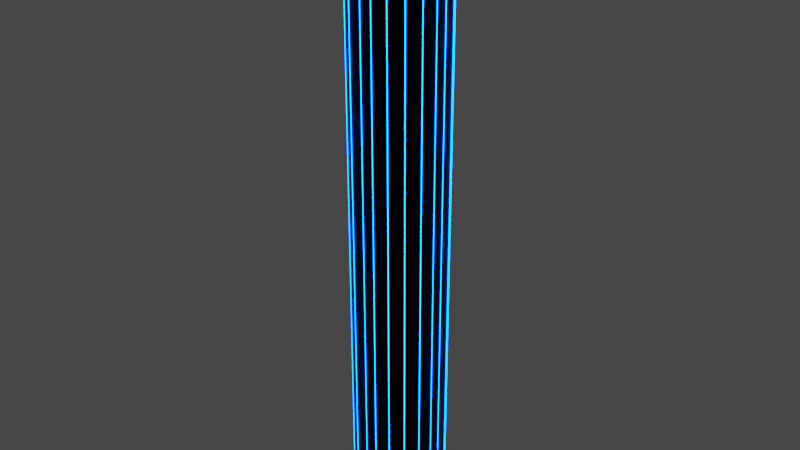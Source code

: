 # Source: obs9.blend  (saved by Blender 2.81.16; exported with 4.5.12 LTS)
import bpy
from mathutils import Matrix  # noqa: F401  (used for matrix-valued properties, if any)

bpy.ops.wm.read_factory_settings(use_empty=True)
scene = bpy.context.scene
scene.name = 'Scene'

# ---- collections
col_collection = bpy.data.collections.new('Collection'); scene.collection.children.link(col_collection)

# ---- materials (node trees are filled in below, after node groups)
mat_material_004 = bpy.data.materials.new('Material.004')
mat_material_004.use_transparent_shadow = False
mat_material_003 = bpy.data.materials.new('Material.003')
mat_material_003.use_transparent_shadow = False

# ---- material node trees
mat_material_004.use_nodes = True; mat_material_004.node_tree.nodes.clear()
_N = mat_material_004.node_tree.nodes; _L = mat_material_004.node_tree.links
n0 = _N.new('ShaderNodeOutputMaterial'); n0.name = 'Material Output'; n0.location = (300, 300)
n1 = _N.new('ShaderNodeBsdfPrincipled'); n1.name = 'Principled BSDF'; n1.location = (10, 300)
n1.distribution = 'GGX'
n1.subsurface_method = 'BURLEY'
n1.inputs[0].default_value = (0.009018, 0.009018, 0.009018, 1.0)
n1.inputs[1].default_value = 1.0
n1.inputs[3].default_value = 1.45
n1.inputs[27].default_value = (0.0, 0.0, 0.0, 1.0)
n1.inputs[28].default_value = 1.0
_L.new(n1.outputs[0], n0.inputs[0])
n0.is_active_output = True
mat_material_003.use_nodes = True; mat_material_003.node_tree.nodes.clear()
_N = mat_material_003.node_tree.nodes; _L = mat_material_003.node_tree.links
n0 = _N.new('ShaderNodeOutputMaterial'); n0.name = 'Material Output'; n0.location = (300, 300)
n1 = _N.new('ShaderNodeEmission'); n1.name = 'Emission'; n1.location = (10, 300)
n1.inputs[0].default_value = (0.0, 0.08014, 1.0, 1.0)
n1.inputs[1].default_value = 50.0
_L.new(n1.outputs[0], n0.inputs[0])
n0.is_active_output = True

# ---- world
world_world = bpy.data.worlds.new('World'); scene.world = world_world
world_world.use_nodes = True; world_world.node_tree.nodes.clear()
_N = world_world.node_tree.nodes; _L = world_world.node_tree.links
n0 = _N.new('ShaderNodeOutputWorld'); n0.name = 'World Output'; n0.location = (300, 300)
n1 = _N.new('ShaderNodeBackground'); n1.name = 'Background'; n1.location = (10, 300)
n1.inputs[0].default_value = (0.05088, 0.05088, 0.05088, 1.0)
_L.new(n1.outputs[0], n0.inputs[0])
n0.is_active_output = True
world_world.color = (0.05088, 0.05088, 0.05088)
world_world.use_sun_shadow = False
world_world.sun_shadow_jitter_overblur = 0.0

# ---- meshes
me_plane_001 = bpy.data.meshes.new('Plane.001')
me_plane_001.from_pydata([(-0.1338, -1.0, 0.0), (-1.0, -0.1338, 0.0), (-0.4653, -0.9341, 0.0), (-0.7463, -0.7463, 0.0), (-0.9341, -0.4653, 0.0), (1.0, -0.1338, 0.0), (0.1338, -1.0, 0.0), (0.9341, -0.4653, 0.0), (0.7463, -0.7463, 0.0), (0.4653, -0.9341, 0.0), (-1.0, 0.1338, 0.0), (-0.1338, 1.0, 0.0), (-0.9341, 0.4653, 0.0), (-0.7463, 0.7463, 0.0), (-0.4653, 0.9341, 0.0), (0.1338, 1.0, 0.0), (1.0, 0.1338, 0.0), (0.4653, 0.9341, 0.0), (0.7463, 0.7463, 0.0), (0.9341, 0.4653, 0.0), (-1.0, 0.1338, 13.13), (-0.1338, 0.1338, 14.0), (-0.1338, 1.0, 13.13), (-0.9341, 0.1338, 13.46), (-0.7463, 0.1338, 13.74), (-0.9341, 0.4653, 13.13), (-0.8545, 0.4736, 13.47), (-0.7023, 0.4564, 13.7), (-0.6339, 0.6339, 13.63), (-0.1338, 0.4653, 13.93), (-0.1338, 0.7463, 13.74), (-0.4653, 0.1338, 13.93), (-0.4736, 0.4736, 13.85), (-0.4564, 0.7023, 13.7), (-0.4653, 0.9341, 13.13), (-0.7463, 0.7463, 13.13), (-0.1338, 0.9341, 13.46), (-0.4736, 0.8545, 13.47), (-0.7023, 0.7023, 13.45), (-1.0, -0.1338, 13.13), (-0.1338, -1.0, 13.13), (-0.1338, -0.1338, 14.0), (-0.9341, -0.4653, 13.13), (-0.7463, -0.7463, 13.13), (-0.9341, -0.1338, 13.46), (-0.8545, -0.4736, 13.47), (-0.7023, -0.7023, 13.45), (-0.6339, -0.6339, 13.63), (-0.1338, -0.9341, 13.46), (-0.1338, -0.7463, 13.74), (-0.4653, -0.9341, 13.13), (-0.4736, -0.8545, 13.47), (-0.4564, -0.7023, 13.7), (-0.4653, -0.1338, 13.93), (-0.7463, -0.1338, 13.74), (-0.1338, -0.4653, 13.93), (-0.4736, -0.4736, 13.85), (-0.7023, -0.4564, 13.7), (0.1338, -1.0, 13.13), (1.0, -0.1338, 13.13), (0.1338, -0.1338, 14.0), (0.4653, -0.9341, 13.13), (0.7463, -0.7463, 13.13), (0.1338, -0.9341, 13.46), (0.4736, -0.8545, 13.47), (0.7023, -0.7023, 13.45), (0.6339, -0.6339, 13.63), (0.9341, -0.1338, 13.46), (0.7463, -0.1338, 13.74), (0.9341, -0.4653, 13.13), (0.8545, -0.4736, 13.47), (0.7023, -0.4564, 13.7), (0.1338, -0.4653, 13.93), (0.1338, -0.7463, 13.74), (0.4653, -0.1338, 13.93), (0.4736, -0.4736, 13.85), (0.4564, -0.7023, 13.7), (1.0, 0.1338, 13.13), (0.1338, 1.0, 13.13), (0.1338, 0.1338, 14.0), (0.9341, 0.4653, 13.13), (0.7463, 0.7463, 13.13), (0.9341, 0.1338, 13.46), (0.8545, 0.4736, 13.47), (0.7023, 0.7023, 13.45), (0.6339, 0.6339, 13.63), (0.1338, 0.9341, 13.46), (0.1338, 0.7463, 13.74), (0.4653, 0.9341, 13.13), (0.4736, 0.8545, 13.47), (0.4564, 0.7023, 13.7), (0.4653, 0.1338, 13.93), (0.7463, 0.1338, 13.74), (0.1338, 0.4653, 13.93), (0.4736, 0.4736, 13.85), (0.7023, 0.4564, 13.7)], [], [(0, 6, 58, 40), (15, 11, 22, 78), (0, 2, 3, 4, 1, 10, 12, 13, 14, 11, 15, 17, 18, 19, 16, 5, 7, 8, 9, 6), (41, 60, 79, 21), (5, 16, 77, 59), (20, 23, 26, 25), (23, 24, 27, 26), (25, 26, 38, 35), (26, 27, 28, 38), (21, 29, 32, 31), (29, 30, 33, 32), (31, 32, 27, 24), (32, 33, 28, 27), (22, 34, 37, 36), (34, 35, 38, 37), (36, 37, 33, 30), (37, 38, 28, 33), (39, 42, 45, 44), (42, 43, 46, 45), (44, 45, 57, 54), (45, 46, 47, 57), (40, 48, 51, 50), (48, 49, 52, 51), (50, 51, 46, 43), (51, 52, 47, 46), (41, 53, 56, 55), (53, 54, 57, 56), (55, 56, 52, 49), (56, 57, 47, 52), (58, 61, 64, 63), (61, 62, 65, 64), (63, 64, 76, 73), (64, 65, 66, 76), (59, 67, 70, 69), (67, 68, 71, 70), (69, 70, 65, 62), (70, 71, 66, 65), (60, 72, 75, 74), (72, 73, 76, 75), (74, 75, 71, 68), (75, 76, 66, 71), (77, 80, 83, 82), (80, 81, 84, 83), (82, 83, 95, 92), (83, 84, 85, 95), (78, 86, 89, 88), (86, 87, 90, 89), (88, 89, 84, 81), (89, 90, 85, 84), (79, 91, 94, 93), (91, 92, 95, 94), (93, 94, 90, 87), (94, 95, 85, 90), (20, 39, 44, 23), (23, 44, 54, 24), (24, 54, 53, 31), (31, 53, 41, 21), (40, 58, 63, 48), (48, 63, 73, 49), (49, 73, 72, 55), (55, 72, 60, 41), (59, 77, 82, 67), (67, 82, 92, 68), (68, 92, 91, 74), (74, 91, 79, 60), (78, 22, 36, 86), (86, 36, 30, 87), (87, 30, 29, 93), (93, 29, 21, 79), (15, 78, 88, 17), (17, 88, 81, 18), (18, 81, 80, 19), (19, 80, 77, 16), (58, 6, 9, 61), (61, 9, 8, 62), (62, 8, 7, 69), (69, 7, 5, 59), (0, 40, 50, 2), (2, 50, 43, 3), (3, 43, 42, 4), (4, 42, 39, 1), (22, 11, 14, 34), (34, 14, 13, 35), (35, 13, 12, 25), (25, 12, 10, 20), (10, 1, 39, 20)])
_uv = me_plane_001.uv_layers.new(name='UVMap')
_uv.uv.foreach_set('vector', [0.4331, 0.0, 0.5669, 0.0, 0.5669, 0.0, 0.4331, 0.0, 0.5669, 1.0, 0.4331, 1.0, 0.4331, 1.0, 0.5669, 1.0, 0.4331, 0.0, 0.2674, 0.01099, 0.04228, 0.04228, 0.01099, 0.2674, 0.0, 0.4331, 0.0, 0.5669, 0.01099, 0.7326, 0.04228, 0.9577, 0.2674, 0.989, 0.4331, 1.0, 0.5669, 1.0, 0.7326, 0.989, 0.9577, 0.9577, 0.989, 0.7326, 1.0, 0.5669, 1.0, 0.4331, 0.989, 0.2674, 0.9577, 0.04228, 0.7326, 0.01099, 0.5669, 0.0, 0.4331, 0.4331, 0.5669, 0.4331, 0.5669, 0.5669, 0.4331, 0.5669, 1.0, 0.4331, 1.0, 0.5669, 1.0, 0.5669, 1.0, 0.4331, 0.0, 0.5669, 0.0, 0.5669, 0.0, 0.7368, 0.0, 0.7326, 0.0, 0.5669, 0.0, 0.5669, 0.0, 0.7282, 0.0, 0.7368, 0.0, 0.7326, 0.0, 0.7368, 0.0, 1.0, 0.0, 1.0, 0.0, 0.7368, 0.0, 0.7282, 0.06101, 0.939, 0.0, 1.0, 0.4331, 0.5669, 0.4331, 0.7326, 0.2632, 0.7368, 0.2674, 0.5669, 0.4331, 0.7326, 0.4331, 1.0, 0.2718, 1.0, 0.2632, 0.7368, 0.2674, 0.5669, 0.2632, 0.7368, 0.0, 0.7282, 0.0, 0.5669, 0.2632, 0.7368, 0.2718, 1.0, 0.06101, 0.939, 0.0, 0.7282, 0.4331, 1.0, 0.2674, 1.0, 0.2632, 1.0, 0.4331, 1.0, 0.2674, 1.0, 0.0, 1.0, 0.0, 1.0, 0.2632, 1.0, 0.4331, 1.0, 0.2632, 1.0, 0.2718, 1.0, 0.4331, 1.0, 0.2632, 1.0, 0.0, 1.0, 0.06101, 0.939, 0.2718, 1.0, 0.0, 0.4331, 0.0, 0.2674, 0.0, 0.2632, 0.0, 0.4331, 0.0, 0.2674, 0.0, 0.0, 0.0, 0.0, 0.0, 0.2632, 0.0, 0.4331, 0.0, 0.2632, 0.0, 0.2718, 0.0, 0.4331, 0.0, 0.2632, 0.0, 0.0, 0.06101, 0.06101, 0.0, 0.2718, 0.4331, 0.0, 0.4331, 0.0, 0.2632, 0.0, 0.2674, 0.0, 0.4331, 0.0, 0.4331, 0.0, 0.2718, 0.0, 0.2632, 0.0, 0.2674, 0.0, 0.2632, 0.0, 0.0, 0.0, 0.0, 0.0, 0.2632, 0.0, 0.2718, 0.0, 0.06101, 0.06101, 0.0, 0.0, 0.4331, 0.4331, 0.2674, 0.4331, 0.2632, 0.2632, 0.4331, 0.2674, 0.2674, 0.4331, 0.0, 0.4331, 0.0, 0.2718, 0.2632, 0.2632, 0.4331, 0.2674, 0.2632, 0.2632, 0.2718, 0.0, 0.4331, 0.0, 0.2632, 0.2632, 0.0, 0.2718, 0.06101, 0.06101, 0.2718, 0.0, 0.5669, 0.0, 0.7326, 0.0, 0.7368, 0.0, 0.5669, 0.0, 0.7326, 0.0, 1.0, 0.0, 1.0, 0.0, 0.7368, 0.0, 0.5669, 0.0, 0.7368, 0.0, 0.7282, 0.0, 0.5669, 0.0, 0.7368, 0.0, 1.0, 0.0, 0.939, 0.06101, 0.7282, 0.0, 1.0, 0.4331, 1.0, 0.4331, 1.0, 0.2632, 1.0, 0.2674, 1.0, 0.4331, 1.0, 0.4331, 1.0, 0.2718, 1.0, 0.2632, 1.0, 0.2674, 1.0, 0.2632, 1.0, 0.0, 1.0, 0.0, 1.0, 0.2632, 1.0, 0.2718, 0.939, 0.06101, 1.0, 0.0, 0.5669, 0.4331, 0.5669, 0.2674, 0.7368, 0.2632, 0.7326, 0.4331, 0.5669, 0.2674, 0.5669, 0.0, 0.7282, 0.0, 0.7368, 0.2632, 0.7326, 0.4331, 0.7368, 0.2632, 1.0, 0.2718, 1.0, 0.4331, 0.7368, 0.2632, 0.7282, 0.0, 0.939, 0.06101, 1.0, 0.2718, 1.0, 0.5669, 1.0, 0.7326, 1.0, 0.7368, 1.0, 0.5669, 1.0, 0.7326, 1.0, 1.0, 1.0, 1.0, 1.0, 0.7368, 1.0, 0.5669, 1.0, 0.7368, 1.0, 0.7282, 1.0, 0.5669, 1.0, 0.7368, 1.0, 1.0, 0.939, 0.939, 1.0, 0.7282, 0.5669, 1.0, 0.5669, 1.0, 0.7368, 1.0, 0.7326, 1.0, 0.5669, 1.0, 0.5669, 1.0, 0.7282, 1.0, 0.7368, 1.0, 0.7326, 1.0, 0.7368, 1.0, 1.0, 1.0, 1.0, 1.0, 0.7368, 1.0, 0.7282, 1.0, 0.939, 0.939, 1.0, 1.0, 0.5669, 0.5669, 0.7326, 0.5669, 0.7368, 0.7368, 0.5669, 0.7326, 0.7326, 0.5669, 1.0, 0.5669, 1.0, 0.7282, 0.7368, 0.7368, 0.5669, 0.7326, 0.7368, 0.7368, 0.7282, 1.0, 0.5669, 1.0, 0.7368, 0.7368, 1.0, 0.7282, 0.939, 0.939, 0.7282, 1.0, 0.0, 0.5669, 0.0, 0.4331, 0.0, 0.4331, 0.0, 0.5669, 0.0, 0.5669, 0.0, 0.4331, 0.0, 0.4331, 0.0, 0.5669, 0.0, 0.5669, 0.0, 0.4331, 0.2674, 0.4331, 0.2674, 0.5669, 0.2674, 0.5669, 0.2674, 0.4331, 0.4331, 0.4331, 0.4331, 0.5669, 0.4331, 0.0, 0.5669, 0.0, 0.5669, 0.0, 0.4331, 0.0, 0.4331, 0.0, 0.5669, 0.0, 0.5669, 0.0, 0.4331, 0.0, 0.4331, 0.0, 0.5669, 0.0, 0.5669, 0.2674, 0.4331, 0.2674, 0.4331, 0.2674, 0.5669, 0.2674, 0.5669, 0.4331, 0.4331, 0.4331, 1.0, 0.4331, 1.0, 0.5669, 1.0, 0.5669, 1.0, 0.4331, 1.0, 0.4331, 1.0, 0.5669, 1.0, 0.5669, 1.0, 0.4331, 1.0, 0.4331, 1.0, 0.5669, 0.7326, 0.5669, 0.7326, 0.4331, 0.7326, 0.4331, 0.7326, 0.5669, 0.5669, 0.5669, 0.5669, 0.4331, 0.5669, 1.0, 0.4331, 1.0, 0.4331, 1.0, 0.5669, 1.0, 0.5669, 1.0, 0.4331, 1.0, 0.4331, 1.0, 0.5669, 1.0, 0.5669, 1.0, 0.4331, 1.0, 0.4331, 0.7326, 0.5669, 0.7326, 0.5669, 0.7326, 0.4331, 0.7326, 0.4331, 0.5669, 0.5669, 0.5669, 0.5669, 1.0, 0.5669, 1.0, 0.7326, 1.0, 0.7326, 0.989, 0.7326, 0.989, 0.7326, 1.0, 1.0, 1.0, 0.9577, 0.9577, 0.9577, 0.9577, 1.0, 1.0, 1.0, 0.7326, 0.989, 0.7326, 0.989, 0.7326, 1.0, 0.7326, 1.0, 0.5669, 1.0, 0.5669, 0.5669, 0.0, 0.5669, 0.0, 0.7326, 0.01099, 0.7326, 0.0, 0.7326, 0.0, 0.7326, 0.01099, 0.9577, 0.04228, 1.0, 0.0, 1.0, 0.0, 0.9577, 0.04228, 0.989, 0.2674, 1.0, 0.2674, 1.0, 0.2674, 0.989, 0.2674, 1.0, 0.4331, 1.0, 0.4331, 0.4331, 0.0, 0.4331, 0.0, 0.2674, 0.0, 0.2674, 0.01099, 0.2674, 0.01099, 0.2674, 0.0, 0.0, 0.0, 0.04228, 0.04228, 0.04228, 0.04228, 0.0, 0.0, 0.0, 0.2674, 0.01099, 0.2674, 0.01099, 0.2674, 0.0, 0.2674, 0.0, 0.4331, 0.0, 0.4331, 0.4331, 1.0, 0.4331, 1.0, 0.2674, 0.989, 0.2674, 1.0, 0.2674, 1.0, 0.2674, 0.989, 0.04228, 0.9577, 0.0, 1.0, 0.0, 1.0, 0.04228, 0.9577, 0.01099, 0.7326, 0.0, 0.7326, 0.0, 0.7326, 0.01099, 0.7326, 0.0, 0.5669, 0.0, 0.5669, 0.0, 0.5669, 0.0, 0.4331, 0.0, 0.4331, 0.0, 0.5669])
me_plane_001.materials.append(mat_material_004)
me_plane_001.materials.append(mat_material_003)
me_plane_001.use_remesh_fix_poles = True
me_plane_001.use_remesh_preserve_attributes = False
me_plane_001.use_mirror_vertex_groups = False
me_plane_001.update()

# ---- objects
ob_obs9 = bpy.data.objects.new('obs9', me_plane_001)

# ---- transforms, parenting, visibility, modifiers, constraints
ob_obs9.location = (0.0, -0.008173, 0.0)
ob_obs9.lineart.crease_threshold = 0.0
_m = ob_obs9.modifiers.new('Wireframe', 'WIREFRAME')
_m.thickness = 0.0181
_m.use_replace = False
_m.material_offset = 2

# ---- collection membership
col_collection.objects.link(ob_obs9)

# ---- scene / render settings (as saved in the file)
scene.frame_start = 1; scene.frame_end = 250; scene.frame_set(1)
scene.render.engine = 'BLENDER_EEVEE_NEXT'
scene.cycles.use_denoising = False
scene.cycles.samples = 128
scene.cycles.sampling_pattern = 'TABULATED_SOBOL'
scene.cycles.use_adaptive_sampling = False
scene.cycles.use_light_tree = False
scene.view_settings.view_transform = 'Filmic'
bpy.context.view_layer.update()

# ---- added for rendering (the .blend has no active camera): camera
cam_auto = bpy.data.cameras.new('AutoCamera')
cam_auto.lens = 50.0
cam_auto.sensor_width = 36.0
cam_auto.clip_end = 1000.0
ob_auto_camera = bpy.data.objects.new('AutoCamera', cam_auto)
scene.collection.objects.link(ob_auto_camera)
ob_auto_camera.location = (13.2301, -15.8843, 17.5837)
ob_auto_camera.rotation_euler = (1.09748, -7.21219e-08, 0.694738)
scene.camera = ob_auto_camera
bpy.context.view_layer.update()
